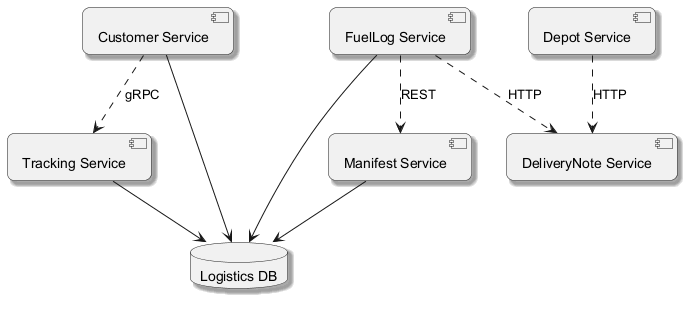

The diagram above was rendered by PlantUML. Its source (embedded in the PNG):
@startuml
skinparam backgroundColor #FFFFFF
skinparam roundCorner 15
skinparam shadowing true
component "Tracking Service" as C_TrackingService
component "FuelLog Service" as C_FuelLogService
component "DeliveryNote Service" as C_DeliveryNoteService
component "Manifest Service" as C_ManifestService
component "Customer Service" as C_CustomerService
component "Depot Service" as C_DepotService
database "Logistics DB" as DB_logistics
C_TrackingService --> DB_logistics
C_FuelLogService --> DB_logistics
C_ManifestService --> DB_logistics
C_CustomerService --> DB_logistics
C_FuelLogService ..> C_DeliveryNoteService : HTTP
C_FuelLogService ..> C_ManifestService : REST
C_DepotService ..> C_DeliveryNoteService : HTTP
C_CustomerService ..> C_TrackingService : gRPC
@enduml